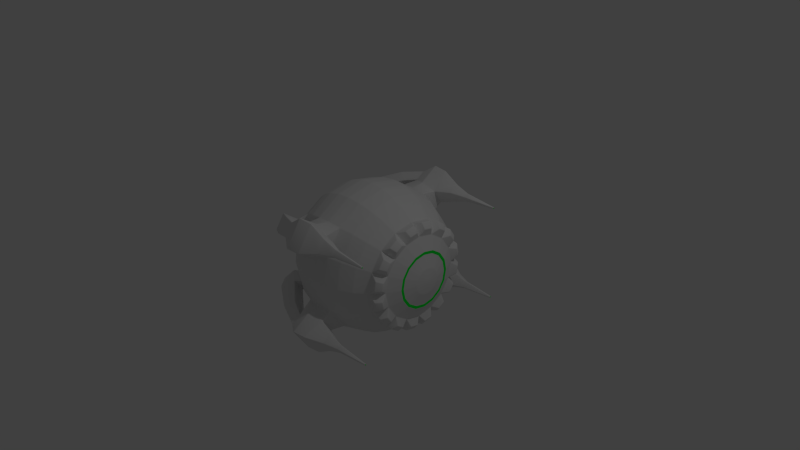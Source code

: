 # Source: idea.blend  (saved by Blender 2.75.0; exported with 4.5.12 LTS)
import bpy
from mathutils import Matrix  # noqa: F401  (used for matrix-valued properties, if any)

bpy.ops.wm.read_factory_settings(use_empty=True)
scene = bpy.context.scene
scene.name = 'Scene'

# ---- collections
col_collection_1 = bpy.data.collections.new('Collection 1'); scene.collection.children.link(col_collection_1)

# ---- materials (node trees are filled in below, after node groups)
mat_material = bpy.data.materials.new('Material')
mat_material.alpha_threshold = 0.0
mat_material.use_transparent_shadow = False
mat_material.roughness = 0.5
mat_material.line_color = (0.0, 0.0, 0.0, 1.0)
mat_material_001 = bpy.data.materials.new('Material.001')
mat_material_001.alpha_threshold = 0.0
mat_material_001.use_transparent_shadow = False
mat_material_001.diffuse_color = (0.0, 1.0, 0.05, 1.0)
mat_material_001.roughness = 0.5

# ---- material node trees

# ---- world
world_world = bpy.data.worlds.new('World'); scene.world = world_world
world_world.color = (0.05088, 0.05088, 0.05088)
world_world.use_sun_shadow = False
world_world.sun_shadow_jitter_overblur = 0.0
world_world.cycles.sampling_method = 'MANUAL'
world_world.cycles.sample_map_resolution = 256

# ---- cameras
cam_camera = bpy.data.cameras.new('Camera')
cam_camera.clip_end = 100.0
cam_camera.lens = 35.0
cam_camera.sensor_width = 32.0
cam_camera.sensor_height = 18.0
cam_camera.ortho_scale = 7.314
cam_camera.dof.focus_distance = 0.0
cam_camera.dof.aperture_fstop = 128.0

# ---- lights
light_lamp = bpy.data.lights.new('Lamp', 'POINT')
light_lamp.transmission_factor = 0.0
light_lamp.cutoff_distance = 30.0
light_lamp.energy = 100.0
light_lamp.shadow_buffer_clip_start = 1.001
light_lamp.shadow_soft_size = 0.1
light_lamp.shadow_maximum_resolution = 0.006
light_lamp.use_absolute_resolution = True
light_lamp.cycles.use_multiple_importance_sampling = False

# ---- meshes
me_cube = bpy.data.meshes.new('Cube')
me_cube.from_pydata([(0.9239, 0.3536, -0.1464), (0.8315, 0.5133, -0.2126), (0.5556, 0.7682, -0.3182), (0.3827, 0.8536, -0.3536), (0.1951, 0.9061, -0.3753), (2.086e-07, 0.9239, -0.3827), (-0.1951, 0.9061, -0.3753), (-0.3827, 0.8536, -0.3536), (-0.5556, 0.7682, -0.3182), (-0.7071, 0.6533, -0.2706), (-0.8315, 0.5133, -0.2126), (-0.9239, 0.3536, -0.1464), (-0.9808, 0.1802, -0.07466), (0.9239, 0.2706, -0.2706), (0.5556, 0.5879, -0.5879), (0.3827, 0.6533, -0.6533), (0.1951, 0.6935, -0.6935), (2.384e-07, 0.7071, -0.7071), (-0.1951, 0.6935, -0.6935), (-0.3827, 0.6533, -0.6533), (-0.5556, 0.5879, -0.5879), (-0.7071, 0.5, -0.5), (-0.8315, 0.3928, -0.3928), (-0.9239, 0.2706, -0.2706), (-0.9808, 0.1379, -0.1379), (0.4182, 0.9749, -0.6835), (0.4182, 1.1, -0.767), (0.9239, 0.1464, -0.3536), (0.8315, 0.2126, -0.5133), (2.98e-07, 0.3827, -0.9239), (-0.1951, 0.3753, -0.9061), (-0.3827, 0.3536, -0.8536), (-0.5556, 0.3182, -0.7682), (-0.7071, 0.2706, -0.6533), (-0.8315, 0.2126, -0.5133), (-0.9239, 0.1464, -0.3536), (-0.9808, 0.07466, -0.1802), (0.4182, 1.081, -0.5244), (0.4182, 1.206, -0.6079), (2.056e-07, 1.34, -0.5774), (2.354e-07, 1.123, -0.9019), (0.1951, 1.109, -0.8883), (0.1951, 1.322, -0.5701), (-0.1951, 1.21, -0.6067), (-0.1951, 1.1, -0.7708), (-0.1951, 0.9712, -0.6847), (2.365e-07, 0.8728, -0.7349), (0.1951, 0.9, -0.6603), (-0.1951, 1.081, -0.5206), (2.067e-07, 1.09, -0.4105), (0.1951, 1.031, -0.4641), (0.6053, 1.086, -0.5851), (0.6053, 1.033, -0.6646), (0.6053, 1.148, -0.6268), (0.6053, 1.095, -0.7063), (1.059, 1.089, -0.6305), (1.059, 1.076, -0.6504), (1.059, 1.105, -0.641), (1.059, 1.092, -0.6609), (0.7071, 0.2706, -0.6533), (0.8771, 0.6444, -0.07292), (0.8149, 0.7201, -0.07292), (0.8771, 0.6232, -0.1792), (0.8149, 0.6932, -0.2082), (0.8771, 0.4041, -0.5072), (0.8149, 0.4577, -0.5608), (0.8771, 0.314, -0.5674), (0.8149, 0.343, -0.6374), (0.5556, 0.3182, -0.7682), (0.3827, 0.3536, -0.8536), (0.1951, 0.3753, -0.9061), (-0.6389, 0.815, -0.325), (-0.7904, 0.7041, -0.2714), (-0.6389, 0.6888, -0.5139), (-0.7904, 0.5968, -0.432), (-0.7643, 0.9445, -0.4116), (-0.83, 0.8337, -0.358), (-0.7643, 0.8184, -0.6004), (-0.83, 0.7264, -0.5185), (-0.39, 0.8742, -0.6423), (-0.39, 1.005, -0.4471), (-0.4908, 0.9783, -0.7119), (-0.4908, 1.109, -0.5167), (0.9727, 0.1622, -0.06719), (0.9215, 0.3182, -0.1318), (0.9727, 0.1242, -0.1242), (0.9215, 0.2435, -0.2435), (0.9727, 0.06719, -0.1622), (0.9215, 0.1318, -0.3182), (0.7071, 0.6533, -0.2706), (0.7071, 0.5, -0.5), (0.8315, 0.3928, -0.3928), (0.8771, 0.5674, -0.314), (0.8149, 0.6374, -0.343), (0.8149, 0.5608, -0.4577), (0.8771, 0.5072, -0.4041), (0.8771, 0.06353, -0.6444), (0.8149, 0.06353, -0.7201), (0.8771, 0.1761, -0.6232), (0.8149, 0.2051, -0.6932), (0.9239, -0.3536, -0.1464), (0.8315, -0.5133, -0.2126), (0.5556, -0.7682, -0.3182), (0.3827, -0.8536, -0.3536), (0.1951, -0.9061, -0.3753), (2.086e-07, -0.9239, -0.3827), (-0.1951, -0.9061, -0.3753), (-0.3827, -0.8536, -0.3536), (-0.5556, -0.7682, -0.3182), (-0.7071, -0.6533, -0.2706), (-0.8315, -0.5133, -0.2126), (-0.9239, -0.3536, -0.1464), (-0.9808, -0.1802, -0.07466), (0.9239, -0.2706, -0.2706), (0.5556, -0.5879, -0.5879), (0.3827, -0.6533, -0.6533), (0.1951, -0.6935, -0.6935), (2.384e-07, -0.7071, -0.7071), (-0.1951, -0.6935, -0.6935), (-0.3827, -0.6533, -0.6533), (-0.5556, -0.5879, -0.5879), (-0.7071, -0.5, -0.5), (-0.8315, -0.3928, -0.3928), (-0.9239, -0.2706, -0.2706), (-0.9808, -0.1379, -0.1379), (0.4182, -0.9749, -0.6835), (0.4182, -1.1, -0.767), (0.9239, -0.1464, -0.3536), (0.8315, -0.2126, -0.5133), (2.98e-07, -0.3827, -0.9239), (-0.1951, -0.3753, -0.9061), (-0.3827, -0.3536, -0.8536), (-0.5556, -0.3182, -0.7682), (-0.7071, -0.2706, -0.6533), (-0.8315, -0.2126, -0.5133), (-0.9239, -0.1464, -0.3536), (-0.9808, -0.07466, -0.1802), (0.4182, -1.081, -0.5244), (0.4182, -1.206, -0.6079), (0.9239, 0.0, -0.3827), (0.8315, 0.0, -0.5556), (0.7071, 0.0, -0.7071), (0.5556, 0.0, -0.8315), (0.3827, 0.0, -0.9239), (0.1951, 0.0, -0.9808), (3.576e-07, 0.0, -1.0), (-0.1951, 0.0, -0.9808), (-0.3827, 0.0, -0.9239), (-0.5556, 0.0, -0.8315), (-0.7071, 0.0, -0.7071), (-0.8315, 0.0, -0.5556), (-0.9239, 0.0, -0.3827), (-0.9808, 0.0, -0.1951), (2.056e-07, -1.34, -0.5774), (2.354e-07, -1.123, -0.9019), (0.1951, -1.109, -0.8883), (0.1951, -1.322, -0.5701), (-0.1951, -1.21, -0.6067), (-0.1951, -1.1, -0.7708), (-0.1951, -0.9712, -0.6847), (2.365e-07, -0.8728, -0.7349), (0.1951, -0.9, -0.6603), (-0.1951, -1.081, -0.5206), (2.067e-07, -1.09, -0.4105), (0.1951, -1.031, -0.4641), (0.6053, -1.086, -0.5851), (0.6053, -1.033, -0.6646), (0.6053, -1.148, -0.6268), (0.6053, -1.095, -0.7063), (1.059, -1.089, -0.6305), (1.059, -1.076, -0.6504), (1.059, -1.105, -0.641), (1.059, -1.092, -0.6609), (0.7071, -0.2706, -0.6533), (0.8771, -0.6444, -0.07292), (0.8149, -0.7201, -0.07292), (0.8771, -0.6232, -0.1792), (0.8149, -0.6932, -0.2082), (0.8771, -0.4041, -0.5072), (0.8149, -0.4577, -0.5608), (0.8771, -0.314, -0.5674), (0.8149, -0.343, -0.6374), (0.5556, -0.3182, -0.7682), (0.3827, -0.3536, -0.8536), (0.1951, -0.3753, -0.9061), (-0.6389, -0.815, -0.325), (-0.7904, -0.7041, -0.2714), (-0.6389, -0.6888, -0.5139), (-0.7904, -0.5968, -0.432), (-0.7643, -0.9445, -0.4116), (-0.83, -0.8337, -0.358), (-0.7643, -0.8184, -0.6004), (-0.83, -0.7264, -0.5185), (-0.39, -0.8742, -0.6423), (-0.39, -1.005, -0.4471), (-0.4908, -0.9783, -0.7119), (-0.4908, -1.109, -0.5167), (0.9727, -0.1622, -0.06719), (0.9215, -0.3182, -0.1318), (0.9727, -0.1242, -0.1242), (0.9215, -0.2435, -0.2435), (0.9727, -0.06719, -0.1622), (0.9215, -0.1318, -0.3182), (0.9727, 0.0, -0.1756), (0.9215, 0.0, -0.3444), (0.7071, -0.6533, -0.2706), (0.7071, -0.5, -0.5), (0.8315, -0.3928, -0.3928), (0.8771, -0.5674, -0.314), (0.8149, -0.6374, -0.343), (0.8149, -0.5608, -0.4577), (0.8771, -0.5072, -0.4041), (0.8771, -0.06353, -0.6444), (0.8149, -0.06353, -0.7201), (0.8771, -0.1761, -0.6232), (0.8149, -0.2051, -0.6932), (0.9239, 0.3827, 0.0), (0.8315, 0.5556, 0.0), (0.7071, 0.7071, 0.0), (0.5556, 0.8315, 0.0), (0.3827, 0.9239, 0.0), (0.1951, 0.9808, 0.0), (1.647e-07, 1.0, 0.0), (-0.1951, 0.9808, 0.0), (-0.3827, 0.9239, 0.0), (-0.5556, 0.8315, 0.0), (-0.7071, 0.7071, 0.0), (-0.8315, 0.5556, 0.0), (-0.9239, 0.3827, 0.0), (-0.9808, 0.1951, 0.0), (0.9239, 0.3536, 0.1464), (0.8315, 0.5133, 0.2126), (0.5556, 0.7682, 0.3182), (0.3827, 0.8536, 0.3536), (0.1951, 0.9061, 0.3753), (2.086e-07, 0.9239, 0.3827), (-0.1951, 0.9061, 0.3753), (-0.3827, 0.8536, 0.3536), (-0.5556, 0.7682, 0.3182), (-0.7071, 0.6533, 0.2706), (-0.8315, 0.5133, 0.2126), (-0.9239, 0.3536, 0.1464), (-0.9808, 0.1802, 0.07466), (0.9239, 0.2706, 0.2706), (0.5556, 0.5879, 0.5879), (0.3827, 0.6533, 0.6533), (0.1951, 0.6935, 0.6935), (2.384e-07, 0.7071, 0.7071), (-0.1951, 0.6935, 0.6935), (-0.3827, 0.6533, 0.6533), (-0.5556, 0.5879, 0.5879), (-0.7071, 0.5, 0.5), (-0.8315, 0.3928, 0.3928), (-0.9239, 0.2706, 0.2706), (-0.9808, 0.1379, 0.1379), (0.4182, 0.9749, 0.6835), (0.4182, 1.1, 0.767), (0.9239, 0.1464, 0.3536), (0.8315, 0.2126, 0.5133), (2.98e-07, 0.3827, 0.9239), (-0.1951, 0.3753, 0.9061), (-0.3827, 0.3536, 0.8536), (-0.5556, 0.3182, 0.7682), (-0.7071, 0.2706, 0.6533), (-0.8315, 0.2126, 0.5133), (-0.9239, 0.1464, 0.3536), (-0.9808, 0.07466, 0.1802), (0.4182, 1.081, 0.5244), (0.4182, 1.206, 0.6079), (2.056e-07, 1.34, 0.5774), (2.354e-07, 1.123, 0.9019), (0.1951, 1.109, 0.8883), (0.1951, 1.322, 0.5701), (-0.1951, 1.21, 0.6067), (-0.1951, 1.1, 0.7708), (-0.1951, 0.9712, 0.6847), (2.365e-07, 0.8728, 0.7349), (0.1951, 0.9, 0.6603), (-0.1951, 1.081, 0.5206), (2.067e-07, 1.09, 0.4105), (0.1951, 1.031, 0.4641), (0.6053, 1.086, 0.5851), (0.6053, 1.033, 0.6646), (0.6053, 1.148, 0.6268), (0.6053, 1.095, 0.7063), (1.059, 1.089, 0.6305), (1.059, 1.076, 0.6504), (1.059, 1.105, 0.641), (1.059, 1.092, 0.6609), (0.7071, 0.2706, 0.6533), (0.8771, 0.6444, 0.07292), (0.8149, 0.7201, 0.07292), (0.8771, 0.6232, 0.1792), (0.8149, 0.6932, 0.2082), (0.8771, 0.4041, 0.5072), (0.8149, 0.4577, 0.5608), (0.8771, 0.314, 0.5674), (0.8149, 0.343, 0.6374), (0.5556, 0.3182, 0.7682), (0.3827, 0.3536, 0.8536), (0.1951, 0.3753, 0.9061), (-0.6389, 0.815, 0.325), (-0.7904, 0.7041, 0.2714), (-0.6389, 0.6888, 0.5139), (-0.7904, 0.5968, 0.432), (-0.7643, 0.9445, 0.4116), (-0.83, 0.8337, 0.358), (-0.7643, 0.8184, 0.6004), (-0.83, 0.7264, 0.5185), (-0.39, 0.8742, 0.6423), (-0.39, 1.005, 0.4471), (-0.4908, 0.9783, 0.7119), (-0.4908, 1.109, 0.5167), (0.9727, 0.1756, 0.0), (0.9215, 0.3444, 0.0), (0.9727, 0.1622, 0.06719), (0.9215, 0.3182, 0.1318), (0.9727, 0.1242, 0.1242), (0.9215, 0.2435, 0.2435), (0.9727, 0.06719, 0.1622), (0.9215, 0.1318, 0.3182), (0.7071, 0.6533, 0.2706), (0.7071, 0.5, 0.5), (0.8315, 0.3928, 0.3928), (0.8771, 0.5674, 0.314), (0.8149, 0.6374, 0.343), (0.8149, 0.5608, 0.4577), (0.8771, 0.5072, 0.4041), (0.8771, 0.06353, 0.6444), (0.8149, 0.06353, 0.7201), (0.8771, 0.1761, 0.6232), (0.8149, 0.2051, 0.6932), (0.9239, -0.3827, 0.0), (0.8315, -0.5556, 0.0), (0.7071, -0.7071, 0.0), (0.5556, -0.8315, 0.0), (0.3827, -0.9239, 0.0), (0.1951, -0.9808, 0.0), (1.647e-07, -1.0, 0.0), (-0.1951, -0.9808, 0.0), (-0.3827, -0.9239, 0.0), (-0.5556, -0.8315, 0.0), (-0.7071, -0.7071, 0.0), (-0.8315, -0.5556, 0.0), (-0.9239, -0.3827, 0.0), (-0.9808, -0.1951, 0.0), (0.9239, -0.3536, 0.1464), (0.8315, -0.5133, 0.2126), (0.5556, -0.7682, 0.3182), (0.3827, -0.8536, 0.3536), (0.1951, -0.9061, 0.3753), (2.086e-07, -0.9239, 0.3827), (-0.1951, -0.9061, 0.3753), (-0.3827, -0.8536, 0.3536), (-0.5556, -0.7682, 0.3182), (-0.7071, -0.6533, 0.2706), (-0.8315, -0.5133, 0.2126), (-0.9239, -0.3536, 0.1464), (-0.9808, -0.1802, 0.07466), (0.9239, -0.2706, 0.2706), (0.5556, -0.5879, 0.5879), (0.3827, -0.6533, 0.6533), (0.1951, -0.6935, 0.6935), (2.384e-07, -0.7071, 0.7071), (-0.1951, -0.6935, 0.6935), (-0.3827, -0.6533, 0.6533), (-0.5556, -0.5879, 0.5879), (-0.7071, -0.5, 0.5), (-0.8315, -0.3928, 0.3928), (-0.9239, -0.2706, 0.2706), (-0.9808, -0.1379, 0.1379), (0.4182, -0.9749, 0.6835), (0.4182, -1.1, 0.767), (0.9239, -0.1464, 0.3536), (0.8315, -0.2126, 0.5133), (2.98e-07, -0.3827, 0.9239), (-0.1951, -0.3753, 0.9061), (-0.3827, -0.3536, 0.8536), (-0.5556, -0.3182, 0.7682), (-0.7071, -0.2706, 0.6533), (-0.8315, -0.2126, 0.5133), (-0.9239, -0.1464, 0.3536), (-0.9808, -0.07466, 0.1802), (0.4182, -1.081, 0.5244), (0.4182, -1.206, 0.6079), (0.9239, 0.0, 0.3827), (0.8315, 0.0, 0.5556), (0.7071, 0.0, 0.7071), (0.5556, 0.0, 0.8315), (0.3827, 0.0, 0.9239), (0.1951, 0.0, 0.9808), (3.576e-07, 0.0, 1.0), (-0.1951, 0.0, 0.9808), (-0.3827, 0.0, 0.9239), (-0.5556, 0.0, 0.8315), (-0.7071, 0.0, 0.7071), (-0.8315, 0.0, 0.5556), (-0.9239, 0.0, 0.3827), (-0.9808, 0.0, 0.1951), (2.056e-07, -1.34, 0.5774), (2.354e-07, -1.123, 0.9019), (0.1951, -1.109, 0.8883), (0.1951, -1.322, 0.5701), (-0.1951, -1.21, 0.6067), (-0.1951, -1.1, 0.7708), (-0.1951, -0.9712, 0.6847), (2.365e-07, -0.8728, 0.7349), (0.1951, -0.9, 0.6603), (-0.1951, -1.081, 0.5206), (2.067e-07, -1.09, 0.4105), (-1.0, 0.0, 0.0), (0.1951, -1.031, 0.4641), (0.6053, -1.086, 0.5851), (0.6053, -1.033, 0.6646), (0.6053, -1.148, 0.6268), (0.6053, -1.095, 0.7063), (1.059, -1.089, 0.6305), (1.059, -1.076, 0.6504), (1.059, -1.105, 0.641), (1.059, -1.092, 0.6609), (0.7071, -0.2706, 0.6533), (0.8771, -0.6444, 0.07292), (0.8149, -0.7201, 0.07292), (0.8771, -0.6232, 0.1792), (0.8149, -0.6932, 0.2082), (0.8771, -0.4041, 0.5072), (0.8149, -0.4577, 0.5608), (0.8771, -0.314, 0.5674), (0.8149, -0.343, 0.6374), (0.5556, -0.3182, 0.7682), (0.3827, -0.3536, 0.8536), (0.1951, -0.3753, 0.9061), (-0.6389, -0.815, 0.325), (-0.7904, -0.7041, 0.2714), (-0.6389, -0.6888, 0.5139), (-0.7904, -0.5968, 0.432), (-0.7643, -0.9445, 0.4116), (-0.83, -0.8337, 0.358), (-0.7643, -0.8184, 0.6004), (-0.83, -0.7264, 0.5185), (-0.39, -0.8742, 0.6423), (-0.39, -1.005, 0.4471), (-0.4908, -0.9783, 0.7119), (-0.4908, -1.109, 0.5167), (0.9727, -0.1756, 0.0), (0.9215, -0.3444, 0.0), (0.9727, -0.1622, 0.06719), (0.9215, -0.3182, 0.1318), (0.9727, -0.1242, 0.1242), (0.9215, -0.2435, 0.2435), (0.9727, -0.06719, 0.1622), (0.9215, -0.1318, 0.3182), (0.9727, 0.0, 0.1756), (0.9215, 0.0, 0.3444), (0.99, 0.0, 0.0), (0.7071, -0.6533, 0.2706), (0.7071, -0.5, 0.5), (0.8315, -0.3928, 0.3928), (0.8771, -0.5674, 0.314), (0.8149, -0.6374, 0.343), (0.8149, -0.5608, 0.4577), (0.8771, -0.5072, 0.4041), (0.8771, -0.06353, 0.6444), (0.8149, -0.06353, 0.7201), (0.8771, -0.1761, 0.6232), (0.8149, -0.2051, 0.6932), (-0.6071, 0.7071, 0.0), (-0.7315, 0.5556, 0.0), (-0.6071, 0.6533, -0.2706), (-0.7315, 0.5133, -0.2126), (-0.6071, 0.5, -0.5), (-0.7315, 0.3928, -0.3928), (-0.6071, 0.2706, -0.6533), (-0.7315, 0.2126, -0.5133), (-0.6071, 0.0, -0.7071), (-0.7315, 0.0, -0.5556), (-0.6071, -0.7071, 0.0), (-0.7315, -0.5556, 0.0), (-0.6071, -0.6533, -0.2706), (-0.7315, -0.5133, -0.2126), (-0.6071, -0.5, -0.5), (-0.7315, -0.3928, -0.3928), (-0.6071, -0.2706, -0.6533), (-0.7315, -0.2126, -0.5133), (-0.6071, 0.6533, 0.2706), (-0.7315, 0.5133, 0.2126), (-0.6071, 0.5, 0.5), (-0.7315, 0.3928, 0.3928), (-0.6071, 0.2706, 0.6533), (-0.7315, 0.2126, 0.5133), (-0.6071, 0.0, 0.7071), (-0.7315, 0.0, 0.5556), (-0.6071, -0.6533, 0.2706), (-0.7315, -0.5133, 0.2126), (-0.6071, -0.5, 0.5), (-0.7315, -0.3928, 0.3928), (-0.6071, -0.2706, 0.6533), (-0.7315, -0.2126, 0.5133)], [], [(226, 225, 8, 9), (33, 34, 473, 472), (220, 219, 2, 3), (228, 227, 10, 11), (221, 220, 3, 4), (229, 228, 11, 12), (222, 221, 4, 5), (223, 222, 5, 6), (224, 223, 6, 7), (217, 216, 0, 1), (225, 224, 7, 8), (16, 17, 46, 47), (5, 4, 50, 49), (27, 13, 86, 88), (7, 6, 18, 19), (8, 7, 19, 20), (9, 8, 71, 72), (10, 9, 21, 22), (3, 2, 14, 15), (11, 10, 22, 23), (4, 3, 15, 16), (12, 11, 23, 24), (21, 20, 32, 33), (150, 149, 474, 475), (23, 22, 34, 35), (24, 23, 35, 36), (42, 50, 37, 38), (50, 47, 25, 37), (18, 17, 29, 30), (139, 27, 88, 204), (19, 18, 30, 31), (20, 19, 31, 32), (41, 42, 38, 26), (37, 25, 52, 51), (30, 29, 145, 146), (31, 30, 146, 147), (28, 27, 139, 140), (32, 31, 147, 148), (33, 32, 148, 149), (34, 33, 149, 150), (35, 34, 150, 151), (36, 35, 151, 152), (49, 50, 42, 39), (46, 45, 44, 40), (47, 41, 26, 25), (39, 42, 41, 40), (43, 39, 40, 44), (18, 6, 48, 45), (4, 16, 47, 50), (17, 18, 45, 46), (6, 5, 49, 48), (47, 46, 40, 41), (48, 49, 39, 43), (410, 229, 12), (13, 0, 84, 86), (410, 12, 24), (410, 24, 36), (0, 216, 314, 84), (410, 36, 152), (52, 54, 58, 56), (38, 37, 51, 53), (25, 26, 54, 52), (26, 38, 53, 54), (55, 56, 58, 57), (51, 52, 56, 55), (53, 51, 55, 57), (54, 53, 57, 58), (61, 60, 62, 63), (218, 217, 60, 61), (217, 1, 62, 60), (65, 64, 66, 67), (77, 75, 82, 81), (21, 9, 72, 74), (8, 20, 73, 71), (20, 21, 74, 73), (76, 75, 77, 78), (72, 71, 75, 76), (74, 72, 76, 78), (73, 74, 78, 77), (48, 80, 79, 45), (71, 73, 79, 80), (75, 71, 80, 82), (73, 77, 81, 79), (44, 45, 79, 81), (48, 43, 82, 80), (43, 44, 81, 82), (15, 14, 68, 69), (16, 15, 69, 70), (17, 16, 70, 29), (141, 59, 99, 97), (69, 68, 142, 143), (29, 70, 144, 145), (28, 59, 67, 66), (68, 59, 141, 142), (70, 69, 143, 144), (314, 313, 83, 84), (84, 83, 85, 86), (86, 85, 87, 88), (88, 87, 203, 204), (313, 454, 83), (83, 454, 85), (85, 454, 87), (87, 454, 203), (93, 92, 95, 94), (90, 89, 93, 94), (91, 90, 94, 95), (99, 98, 96, 97), (28, 140, 96, 98), (59, 28, 98, 99), (89, 218, 61, 63), (219, 218, 89, 2), (2, 89, 90, 14), (1, 89, 63, 62), (1, 0, 13, 91), (14, 90, 59, 68), (91, 13, 27, 28), (91, 28, 66, 64), (59, 90, 65, 67), (90, 91, 64, 65), (1, 91, 95, 92), (89, 1, 92, 93), (96, 140, 141, 97), (342, 109, 108, 341), (343, 110, 109, 342), (336, 103, 102, 335), (344, 111, 110, 343), (337, 104, 103, 336), (345, 112, 111, 344), (338, 105, 104, 337), (339, 106, 105, 338), (340, 107, 106, 339), (333, 101, 100, 332), (341, 108, 107, 340), (116, 161, 160, 117), (105, 163, 164, 104), (127, 202, 200, 113), (107, 119, 118, 106), (108, 120, 119, 107), (109, 186, 185, 108), (343, 342, 476, 477), (103, 115, 114, 102), (111, 123, 122, 110), (104, 116, 115, 103), (112, 124, 123, 111), (121, 133, 132, 120), (122, 134, 133, 121), (123, 135, 134, 122), (124, 136, 135, 123), (156, 138, 137, 164), (164, 137, 125, 161), (118, 130, 129, 117), (139, 204, 202, 127), (119, 131, 130, 118), (120, 132, 131, 119), (155, 126, 138, 156), (137, 165, 166, 125), (130, 146, 145, 129), (131, 147, 146, 130), (128, 140, 139, 127), (132, 148, 147, 131), (133, 149, 148, 132), (342, 355, 492, 476), (135, 151, 150, 134), (136, 152, 151, 135), (163, 153, 156, 164), (160, 154, 158, 159), (161, 125, 126, 155), (153, 154, 155, 156), (157, 158, 154, 153), (118, 159, 162, 106), (104, 164, 161, 116), (117, 160, 159, 118), (106, 162, 163, 105), (161, 155, 154, 160), (162, 157, 153, 163), (410, 112, 345), (113, 200, 198, 100), (410, 124, 112), (410, 136, 124), (100, 198, 445, 332), (410, 152, 136), (166, 170, 172, 168), (138, 167, 165, 137), (125, 166, 168, 126), (126, 168, 167, 138), (169, 171, 172, 170), (165, 169, 170, 166), (167, 171, 169, 165), (168, 172, 171, 167), (175, 177, 176, 174), (334, 175, 174, 333), (333, 174, 176, 101), (179, 181, 180, 178), (191, 195, 196, 189), (121, 188, 186, 109), (108, 185, 187, 120), (120, 187, 188, 121), (190, 192, 191, 189), (186, 190, 189, 185), (188, 192, 190, 186), (187, 191, 192, 188), (162, 159, 193, 194), (185, 194, 193, 187), (189, 196, 194, 185), (187, 193, 195, 191), (158, 195, 193, 159), (162, 194, 196, 157), (157, 196, 195, 158), (115, 183, 182, 114), (116, 184, 183, 115), (117, 129, 184, 116), (141, 213, 215, 173), (183, 143, 142, 182), (129, 145, 144, 184), (128, 180, 181, 173), (182, 142, 141, 173), (184, 144, 143, 183), (445, 198, 197, 444), (198, 200, 199, 197), (200, 202, 201, 199), (202, 204, 203, 201), (444, 197, 454), (197, 199, 454), (199, 201, 454), (201, 203, 454), (209, 210, 211, 208), (206, 210, 209, 205), (207, 211, 210, 206), (215, 213, 212, 214), (128, 214, 212, 140), (173, 215, 214, 128), (205, 177, 175, 334), (335, 102, 205, 334), (102, 114, 206, 205), (101, 176, 177, 205), (101, 207, 113, 100), (114, 182, 173, 206), (207, 128, 127, 113), (207, 178, 180, 128), (173, 181, 179, 206), (206, 179, 178, 207), (101, 208, 211, 207), (205, 209, 208, 101), (212, 213, 141, 140), (226, 239, 238, 225), (227, 240, 239, 226), (220, 233, 232, 219), (228, 241, 240, 227), (221, 234, 233, 220), (229, 242, 241, 228), (222, 235, 234, 221), (223, 236, 235, 222), (224, 237, 236, 223), (217, 231, 230, 216), (225, 238, 237, 224), (246, 277, 276, 247), (235, 279, 280, 234), (257, 320, 318, 243), (237, 249, 248, 236), (238, 250, 249, 237), (239, 302, 301, 238), (226, 9, 468, 466), (233, 245, 244, 232), (241, 253, 252, 240), (234, 246, 245, 233), (242, 254, 253, 241), (251, 263, 262, 250), (252, 264, 263, 251), (253, 265, 264, 252), (254, 266, 265, 253), (272, 268, 267, 280), (280, 267, 255, 277), (248, 260, 259, 247), (385, 453, 320, 257), (249, 261, 260, 248), (250, 262, 261, 249), (271, 256, 268, 272), (267, 281, 282, 255), (260, 392, 391, 259), (261, 393, 392, 260), (258, 386, 385, 257), (262, 394, 393, 261), (263, 395, 394, 262), (227, 226, 466, 467), (265, 397, 396, 264), (266, 398, 397, 265), (279, 269, 272, 280), (276, 270, 274, 275), (277, 255, 256, 271), (269, 270, 271, 272), (273, 274, 270, 269), (248, 275, 278, 236), (234, 280, 277, 246), (247, 276, 275, 248), (236, 278, 279, 235), (277, 271, 270, 276), (278, 273, 269, 279), (410, 242, 229), (243, 318, 316, 230), (410, 254, 242), (410, 266, 254), (230, 316, 314, 216), (410, 398, 266), (282, 286, 288, 284), (268, 283, 281, 267), (255, 282, 284, 256), (256, 284, 283, 268), (285, 287, 288, 286), (281, 285, 286, 282), (283, 287, 285, 281), (284, 288, 287, 283), (291, 293, 292, 290), (218, 291, 290, 217), (217, 290, 292, 231), (295, 297, 296, 294), (307, 311, 312, 305), (251, 304, 302, 239), (238, 301, 303, 250), (250, 303, 304, 251), (306, 308, 307, 305), (302, 306, 305, 301), (304, 308, 306, 302), (303, 307, 308, 304), (278, 275, 309, 310), (301, 310, 309, 303), (305, 312, 310, 301), (303, 309, 311, 307), (274, 311, 309, 275), (278, 310, 312, 273), (273, 312, 311, 274), (245, 299, 298, 244), (246, 300, 299, 245), (247, 259, 300, 246), (387, 329, 331, 289), (299, 389, 388, 298), (259, 391, 390, 300), (258, 296, 297, 289), (298, 388, 387, 289), (300, 390, 389, 299), (314, 316, 315, 313), (316, 318, 317, 315), (318, 320, 319, 317), (320, 453, 452, 319), (313, 315, 454), (315, 317, 454), (317, 319, 454), (319, 452, 454), (325, 326, 327, 324), (322, 326, 325, 321), (323, 327, 326, 322), (331, 329, 328, 330), (258, 330, 328, 386), (289, 331, 330, 258), (321, 293, 291, 218), (219, 232, 321, 218), (232, 244, 322, 321), (231, 292, 293, 321), (231, 323, 243, 230), (244, 298, 289, 322), (323, 258, 257, 243), (323, 294, 296, 258), (289, 297, 295, 322), (322, 295, 294, 323), (231, 324, 327, 323), (321, 325, 324, 231), (328, 329, 387, 386), (342, 341, 354, 355), (109, 110, 479, 478), (336, 335, 348, 349), (344, 343, 356, 357), (337, 336, 349, 350), (345, 344, 357, 358), (338, 337, 350, 351), (339, 338, 351, 352), (340, 339, 352, 353), (333, 332, 346, 347), (341, 340, 353, 354), (362, 363, 406, 407), (351, 350, 411, 409), (373, 359, 449, 451), (353, 352, 364, 365), (354, 353, 365, 366), (355, 354, 432, 433), (356, 355, 367, 368), (349, 348, 360, 361), (357, 356, 368, 369), (350, 349, 361, 362), (358, 357, 369, 370), (367, 366, 378, 379), (239, 240, 485, 484), (369, 368, 380, 381), (370, 369, 381, 382), (402, 411, 383, 384), (411, 407, 371, 383), (364, 363, 375, 376), (385, 373, 451, 453), (365, 364, 376, 377), (366, 365, 377, 378), (401, 402, 384, 372), (383, 371, 413, 412), (376, 375, 391, 392), (377, 376, 392, 393), (374, 373, 385, 386), (378, 377, 393, 394), (379, 378, 394, 395), (380, 379, 395, 396), (381, 380, 396, 397), (382, 381, 397, 398), (409, 411, 402, 399), (406, 405, 404, 400), (407, 401, 372, 371), (399, 402, 401, 400), (403, 399, 400, 404), (364, 352, 408, 405), (350, 362, 407, 411), (363, 364, 405, 406), (352, 351, 409, 408), (407, 406, 400, 401), (408, 409, 399, 403), (410, 345, 358), (359, 346, 447, 449), (410, 358, 370), (410, 370, 382), (346, 332, 445, 447), (410, 382, 398), (413, 415, 419, 417), (384, 383, 412, 414), (371, 372, 415, 413), (372, 384, 414, 415), (416, 417, 419, 418), (412, 413, 417, 416), (414, 412, 416, 418), (415, 414, 418, 419), (422, 421, 423, 424), (334, 333, 421, 422), (333, 347, 423, 421), (426, 425, 427, 428), (438, 436, 443, 442), (367, 355, 433, 435), (354, 366, 434, 432), (366, 367, 435, 434), (437, 436, 438, 439), (433, 432, 436, 437), (435, 433, 437, 439), (434, 435, 439, 438), (408, 441, 440, 405), (432, 434, 440, 441), (436, 432, 441, 443), (434, 438, 442, 440), (404, 405, 440, 442), (408, 403, 443, 441), (403, 404, 442, 443), (361, 360, 429, 430), (362, 361, 430, 431), (363, 362, 431, 375), (387, 420, 465, 463), (430, 429, 388, 389), (375, 431, 390, 391), (374, 420, 428, 427), (429, 420, 387, 388), (431, 430, 389, 390), (445, 444, 446, 447), (447, 446, 448, 449), (449, 448, 450, 451), (451, 450, 452, 453), (444, 454, 446), (446, 454, 448), (448, 454, 450), (450, 454, 452), (459, 458, 461, 460), (456, 455, 459, 460), (457, 456, 460, 461), (465, 464, 462, 463), (374, 386, 462, 464), (420, 374, 464, 465), (455, 334, 422, 424), (335, 334, 455, 348), (348, 455, 456, 360), (347, 455, 424, 423), (347, 346, 359, 457), (360, 456, 420, 429), (457, 359, 373, 374), (457, 374, 427, 425), (420, 456, 426, 428), (456, 457, 425, 426), (347, 457, 461, 458), (455, 347, 458, 459), (462, 386, 387, 463), (467, 466, 468, 469), (471, 470, 472, 473), (479, 481, 480, 478), (483, 475, 474, 482), (485, 487, 486, 484), (489, 491, 490, 488), (477, 476, 492, 493), (495, 494, 496, 497), (379, 380, 497, 496), (395, 263, 488, 490), (396, 395, 490, 491), (10, 227, 467, 469), (264, 396, 491, 489), (356, 343, 477, 493), (263, 264, 489, 488), (133, 134, 483, 482), (149, 133, 482, 474), (134, 150, 475, 483), (251, 239, 484, 486), (21, 33, 472, 470), (367, 379, 496, 494), (22, 21, 470, 471), (121, 109, 478, 480), (368, 367, 494, 495), (34, 22, 471, 473), (240, 252, 487, 485), (380, 368, 495, 497), (252, 251, 486, 487), (110, 122, 481, 479), (122, 121, 480, 481), (9, 10, 469, 468), (355, 356, 493, 492)])
me_cube.polygons.foreach_set('use_smooth', [True] * 520)
me_cube.polygons.foreach_set('material_index', [0, 0, 0, 0, 0, 0, 0, 0, 0, 0, 0, 0, 0, 1, 0, 0, 0, 0, 0, 0, 0, 0, 0, 0, 0, 0, 0, 0, 0, 1, 0, 0, 0, 0, 0, 0, 0, 0, 0, 0, 0, 0, 0, 0, 0, 0, 0, 0, 0, 0, 0, 0, 0, 0, 1, 0, 0, 1, 0, 0, 0, 0, 0, 1, 0, 0, 0, 0, 0, 0, 0, 0, 0, 0, 0, 0, 0, 0, 0, 0, 0, 0, 0, 0, 0, 0, 0, 0, 0, 0, 0, 0, 0, 0, 0, 0, 0, 0, 0, 0, 0, 0, 0, 0, 0, 0, 0, 0, 0, 0, 0, 0, 0, 0, 0, 0, 0, 0, 0, 0, 0, 0, 0, 0, 0, 0, 0, 0, 0, 0, 0, 0, 0, 0, 0, 1, 0, 0, 0, 0, 0, 0, 0, 0, 0, 0, 0, 0, 0, 0, 0, 1, 0, 0, 0, 0, 0, 0, 0, 0, 0, 0, 0, 0, 0, 0, 0, 0, 0, 0, 0, 0, 0, 0, 0, 0, 1, 0, 0, 1, 0, 0, 0, 0, 0, 1, 0, 0, 0, 0, 0, 0, 0, 0, 0, 0, 0, 0, 0, 0, 0, 0, 0, 0, 0, 0, 0, 0, 0, 0, 0, 0, 0, 0, 0, 0, 0, 0, 0, 0, 0, 0, 0, 0, 0, 0, 0, 0, 0, 0, 0, 0, 0, 0, 0, 0, 0, 0, 0, 0, 0, 0, 0, 0, 0, 0, 0, 0, 0, 0, 0, 0, 0, 0, 0, 0, 0, 1, 0, 0, 0, 0, 0, 0, 0, 0, 0, 0, 0, 0, 0, 0, 0, 1, 0, 0, 0, 0, 0, 0, 0, 0, 0, 0, 0, 0, 0, 0, 0, 0, 0, 0, 0, 0, 0, 0, 0, 0, 1, 0, 0, 1, 0, 0, 0, 0, 0, 1, 0, 0, 0, 0, 0, 0, 0, 0, 0, 0, 0, 0, 0, 0, 0, 0, 0, 0, 0, 0, 0, 0, 0, 0, 0, 0, 0, 0, 0, 0, 0, 0, 0, 0, 0, 0, 0, 0, 0, 0, 0, 0, 0, 0, 0, 0, 0, 0, 0, 0, 0, 0, 0, 0, 0, 0, 0, 0, 0, 0, 0, 0, 0, 0, 0, 0, 0, 0, 0, 0, 0, 1, 0, 0, 0, 0, 0, 0, 0, 0, 0, 0, 0, 0, 0, 0, 0, 1, 0, 0, 0, 0, 0, 0, 0, 0, 0, 0, 0, 0, 0, 0, 0, 0, 0, 0, 0, 0, 0, 0, 0, 0, 1, 0, 0, 1, 0, 0, 0, 0, 0, 1, 0, 0, 0, 0, 0, 0, 0, 0, 0, 0, 0, 0, 0, 0, 0, 0, 0, 0, 0, 0, 0, 0, 0, 0, 0, 0, 0, 0, 0, 0, 0, 0, 0, 0, 0, 0, 0, 0, 0, 0, 0, 0, 0, 0, 0, 0, 0, 0, 0, 0, 0, 0, 0, 0, 0, 0, 0, 0, 1, 1, 1, 1, 1, 1, 1, 1, 0, 0, 0, 0, 0, 0, 0, 0, 0, 0, 0, 0, 0, 0, 0, 0, 0, 0, 0, 0, 0, 0, 0, 0])
me_cube.materials.append(mat_material)
me_cube.materials.append(mat_material_001)
me_cube.use_remesh_preserve_volume = False
me_cube.use_remesh_preserve_attributes = False
me_cube.use_mirror_vertex_groups = False
me_cube.update()

# ---- objects
ob_cube = bpy.data.objects.new('Cube', me_cube)
ob_lamp = bpy.data.objects.new('Lamp', light_lamp)
ob_camera = bpy.data.objects.new('Camera', cam_camera)

# ---- transforms, parenting, visibility, modifiers, constraints
ob_cube.location = (0.0, 0.0, 0.0)
ob_cube.lock_rotations_4d = False
ob_cube.empty_display_type = 'ARROWS'
ob_cube.lineart.crease_threshold = 0.0
_m = ob_cube.modifiers.new('Bevel', 'BEVEL')
_m.width = 0.196
_m.width_pct = 0.196
_m.segments = 2
_m.limit_method = 'NONE'
_m.spread = 0.0
ob_lamp.location = (4.076, 1.005, 5.904)
ob_lamp.rotation_euler = (0.6503, 0.05522, 1.866)
ob_lamp.lock_rotations_4d = False
ob_lamp.empty_display_type = 'ARROWS'
ob_lamp.color = (0.0, 0.0, 0.0, 0.0)
ob_lamp.lineart.crease_threshold = 0.0
ob_camera.location = (7.481, -6.508, 5.344)
ob_camera.rotation_euler = (1.109, 0.01082, 0.8149)
ob_camera.lock_rotations_4d = False
ob_camera.empty_display_type = 'ARROWS'
ob_camera.color = (0.0, 0.0, 0.0, 0.0)
ob_camera.display_type = 'WIRE'
ob_camera.lineart.crease_threshold = 0.0

# ---- collection membership
col_collection_1.objects.link(ob_cube)
col_collection_1.objects.link(ob_lamp)
col_collection_1.objects.link(ob_camera)

# ---- scene / render settings (as saved in the file)
scene.camera = ob_camera
scene.frame_start = 1; scene.frame_end = 250; scene.frame_set(1)
scene.render.engine = 'BLENDER_EEVEE_NEXT'
scene.render.resolution_percentage = 50
scene.render.dither_intensity = 0.0
scene.cycles.use_denoising = False
scene.cycles.samples = 10
scene.cycles.sampling_pattern = 'TABULATED_SOBOL'
scene.cycles.light_sampling_threshold = 0.0
scene.cycles.use_adaptive_sampling = False
scene.cycles.use_light_tree = False
scene.cycles.blur_glossy = 0.0
scene.cycles.pixel_filter_type = 'GAUSSIAN'
scene.cycles.sample_clamp_indirect = 0.0
scene.view_settings.view_transform = 'Standard'
bpy.context.view_layer.update()

